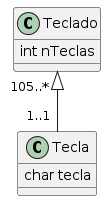

The diagram above was rendered by PlantUML. Its source (embedded in the PNG):
@startuml
Teclado  " 105..* " <|-- " 1..1 " Tecla

Class Teclado{
 int nTeclas
}
Class Tecla{
char tecla
}
@enduml